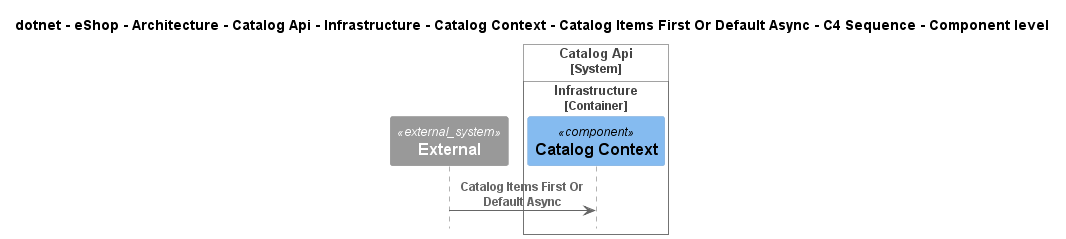

The diagram above was rendered by PlantUML. Its source (embedded in the PNG):
@startuml
!include ..\..\..\..\..\..\..\..\..\..\..\.c4s\C4_Sequence.puml

title dotnet - eShop - Architecture - Catalog Api - Infrastructure - Catalog Context - Catalog Items First Or Default Async - C4 Sequence - Component level

System_Ext(C4InterFlow.SoftwareSystems.ExternalSystem, "External", "")

System_Boundary(dotnet.eShop.Architecture.SoftwareSystems.CatalogApi, "Catalog Api")
    
Container_Boundary(dotnet.eShop.Architecture.SoftwareSystems.CatalogApi.Containers.Infrastructure, "Infrastructure")
    Component(dotnet.eShop.Architecture.SoftwareSystems.CatalogApi.Containers.Infrastructure.Components.CatalogContext, "Catalog Context", "", "")
Boundary_End()
Boundary_End()

Rel(C4InterFlow.SoftwareSystems.ExternalSystem, dotnet.eShop.Architecture.SoftwareSystems.CatalogApi.Containers.Infrastructure.Components.CatalogContext, "Catalog Items First Or Default Async")


@enduml